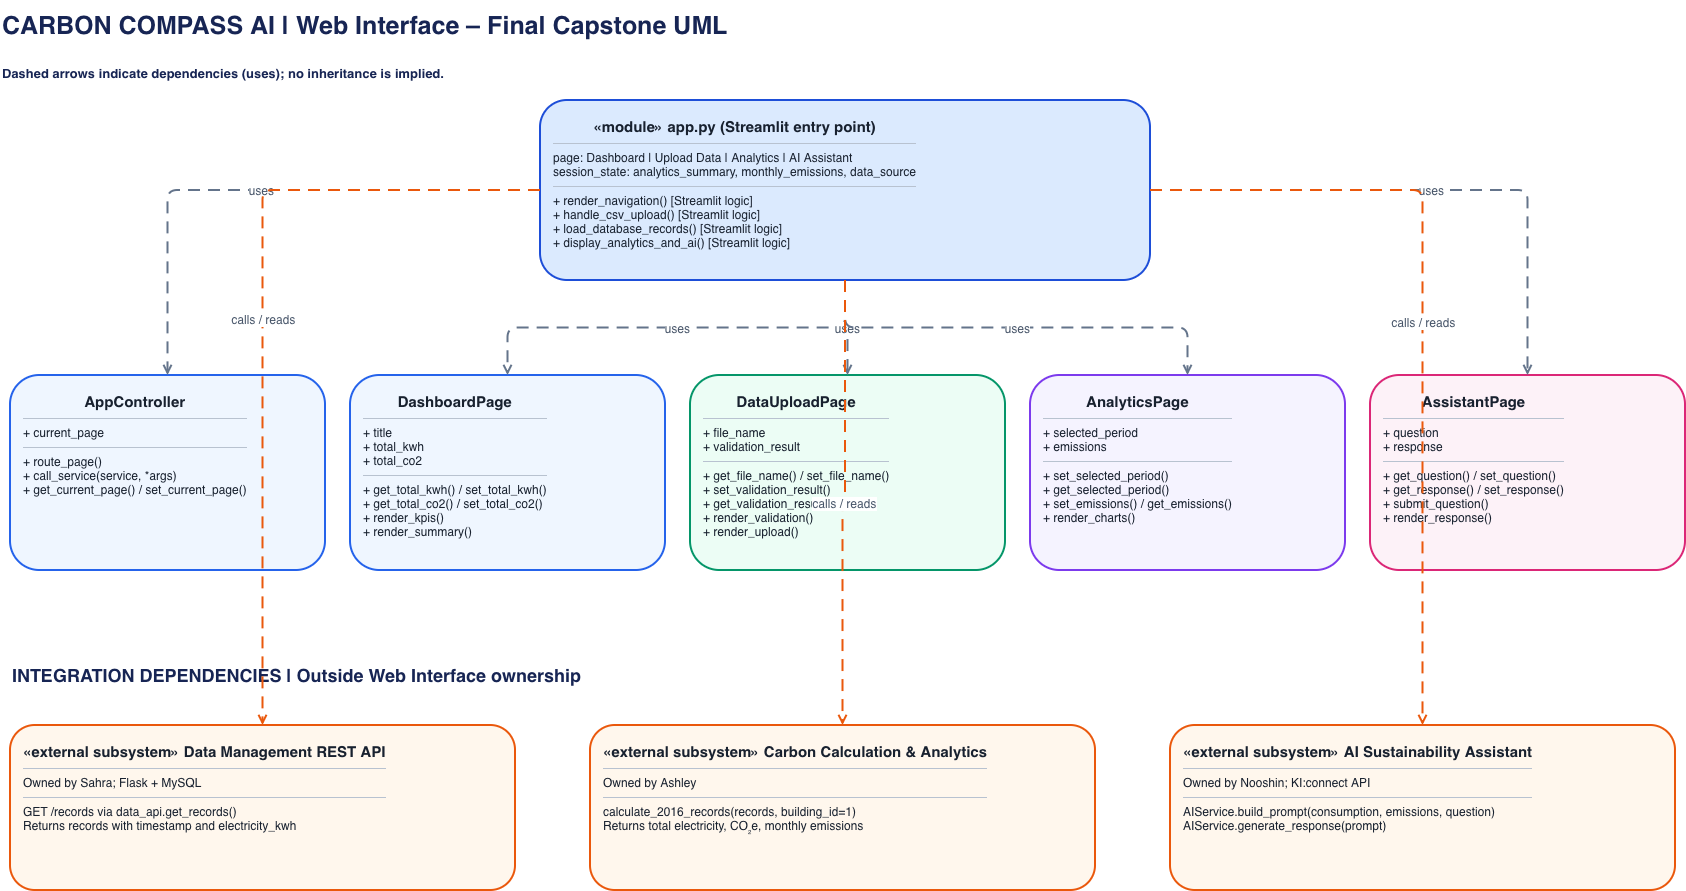

The diagram above was exported from draw.io. Its source (the exported page's mxGraphModel, read from the mxfile embedded in the PNG):
<mxGraphModel dx="964" dy="671" grid="1" gridSize="10" guides="1" tooltips="1" connect="1" arrows="1" fold="1" page="1" pageScale="1" pageWidth="1800" pageHeight="1200" math="0" shadow="0">
  <root>
    <mxCell id="0" />
    <mxCell id="1" parent="0" />
    <mxCell id="title" parent="1" style="text;html=1;align=left;verticalAlign=middle;fontSize=25;fontStyle=1;fontColor=#172554;" value="CARBON COMPASS AI  |  Web Interface – Final Capstone UML" vertex="1">
      <mxGeometry height="50" width="1500" x="55" y="25" as="geometry" />
    </mxCell>
    <mxCell id="legend" parent="1" style="text;html=1;align=left;verticalAlign=middle;fontSize=13;fontStyle=1;fontColor=#172554;" value="Dashed arrows indicate dependencies (uses); no inheritance is implied." vertex="1">
      <mxGeometry height="30" width="1450" x="55" y="83" as="geometry" />
    </mxCell>
    <mxCell id="app" parent="1" style="rounded=1;whiteSpace=wrap;html=1;align=left;verticalAlign=top;spacing=13;fillColor=#DBEAFE;strokeColor=#1D4ED8;strokeWidth=2;fontColor=#18212F;" value="&lt;div style=&quot;font-size:15px;font-weight:bold;text-align:center&quot;&gt;«module» app.py (Streamlit entry point)&lt;/div&gt;&lt;hr style=&quot;border:0;border-top:1px solid #b8c2d0;margin:7px 0&quot;/&gt;&lt;div style=&quot;text-align:left;font-size:12px&quot;&gt;page: Dashboard | Upload Data | Analytics | AI Assistant&lt;br/&gt;session_state: analytics_summary, monthly_emissions, data_source&lt;/div&gt;&lt;hr style=&quot;border:0;border-top:1px solid #b8c2d0;margin:7px 0&quot;/&gt;&lt;div style=&quot;text-align:left;font-size:12px&quot;&gt;+ render_navigation()  [Streamlit logic]&lt;br/&gt;+ handle_csv_upload()  [Streamlit logic]&lt;br/&gt;+ load_database_records()  [Streamlit logic]&lt;br/&gt;+ display_analytics_and_ai()  [Streamlit logic]&lt;/div&gt;" vertex="1">
      <mxGeometry height="180" width="610" x="595" y="125" as="geometry" />
    </mxCell>
    <mxCell id="controller" parent="1" style="rounded=1;whiteSpace=wrap;html=1;align=left;verticalAlign=top;spacing=13;fillColor=#EFF6FF;strokeColor=#2563EB;strokeWidth=2;fontColor=#18212F;" value="&lt;div style=&quot;font-size:15px;font-weight:bold;text-align:center&quot;&gt;AppController&lt;/div&gt;&lt;hr style=&quot;border:0;border-top:1px solid #b8c2d0;margin:7px 0&quot;/&gt;&lt;div style=&quot;text-align:left;font-size:12px&quot;&gt;+ current_page&lt;/div&gt;&lt;hr style=&quot;border:0;border-top:1px solid #b8c2d0;margin:7px 0&quot;/&gt;&lt;div style=&quot;text-align:left;font-size:12px&quot;&gt;+ route_page()&lt;br/&gt;+ call_service(service, *args)&lt;br/&gt;+ get_current_page() / set_current_page()&lt;/div&gt;" vertex="1">
      <mxGeometry height="195" width="315" x="65" y="400" as="geometry" />
    </mxCell>
    <mxCell id="dashboard" parent="1" style="rounded=1;whiteSpace=wrap;html=1;align=left;verticalAlign=top;spacing=13;fillColor=#EFF6FF;strokeColor=#2563EB;strokeWidth=2;fontColor=#18212F;" value="&lt;div style=&quot;font-size:15px;font-weight:bold;text-align:center&quot;&gt;DashboardPage&lt;/div&gt;&lt;hr style=&quot;border:0;border-top:1px solid #b8c2d0;margin:7px 0&quot;/&gt;&lt;div style=&quot;text-align:left;font-size:12px&quot;&gt;+ title&lt;br/&gt;+ total_kwh&lt;br/&gt;+ total_co2&lt;/div&gt;&lt;hr style=&quot;border:0;border-top:1px solid #b8c2d0;margin:7px 0&quot;/&gt;&lt;div style=&quot;text-align:left;font-size:12px&quot;&gt;+ get_total_kwh() / set_total_kwh()&lt;br/&gt;+ get_total_co2() / set_total_co2()&lt;br/&gt;+ render_kpis()&lt;br/&gt;+ render_summary()&lt;/div&gt;" vertex="1">
      <mxGeometry height="195" width="315" x="405" y="400" as="geometry" />
    </mxCell>
    <mxCell id="upload" parent="1" style="rounded=1;whiteSpace=wrap;html=1;align=left;verticalAlign=top;spacing=13;fillColor=#ECFDF5;strokeColor=#059669;strokeWidth=2;fontColor=#18212F;" value="&lt;div style=&quot;font-size:15px;font-weight:bold;text-align:center&quot;&gt;DataUploadPage&lt;/div&gt;&lt;hr style=&quot;border:0;border-top:1px solid #b8c2d0;margin:7px 0&quot;/&gt;&lt;div style=&quot;text-align:left;font-size:12px&quot;&gt;+ file_name&lt;br/&gt;+ validation_result&lt;/div&gt;&lt;hr style=&quot;border:0;border-top:1px solid #b8c2d0;margin:7px 0&quot;/&gt;&lt;div style=&quot;text-align:left;font-size:12px&quot;&gt;+ get_file_name() / set_file_name()&lt;br/&gt;+ set_validation_result()&lt;br/&gt;+ get_validation_result()&lt;br/&gt;+ render_validation()&lt;br/&gt;+ render_upload()&lt;/div&gt;" vertex="1">
      <mxGeometry height="195" width="315" x="745" y="400" as="geometry" />
    </mxCell>
    <mxCell id="analytics" parent="1" style="rounded=1;whiteSpace=wrap;html=1;align=left;verticalAlign=top;spacing=13;fillColor=#F5F3FF;strokeColor=#7C3AED;strokeWidth=2;fontColor=#18212F;" value="&lt;div style=&quot;font-size:15px;font-weight:bold;text-align:center&quot;&gt;AnalyticsPage&lt;/div&gt;&lt;hr style=&quot;border:0;border-top:1px solid #b8c2d0;margin:7px 0&quot;/&gt;&lt;div style=&quot;text-align:left;font-size:12px&quot;&gt;+ selected_period&lt;br/&gt;+ emissions&lt;/div&gt;&lt;hr style=&quot;border:0;border-top:1px solid #b8c2d0;margin:7px 0&quot;/&gt;&lt;div style=&quot;text-align:left;font-size:12px&quot;&gt;+ set_selected_period()&lt;br/&gt;+ get_selected_period()&lt;br/&gt;+ set_emissions() / get_emissions()&lt;br/&gt;+ render_charts()&lt;/div&gt;" vertex="1">
      <mxGeometry height="195" width="315" x="1085" y="400" as="geometry" />
    </mxCell>
    <mxCell id="assistant" parent="1" style="rounded=1;whiteSpace=wrap;html=1;align=left;verticalAlign=top;spacing=13;fillColor=#FDF2F8;strokeColor=#DB2777;strokeWidth=2;fontColor=#18212F;" value="&lt;div style=&quot;font-size:15px;font-weight:bold;text-align:center&quot;&gt;AssistantPage&lt;/div&gt;&lt;hr style=&quot;border:0;border-top:1px solid #b8c2d0;margin:7px 0&quot;/&gt;&lt;div style=&quot;text-align:left;font-size:12px&quot;&gt;+ question&lt;br/&gt;+ response&lt;/div&gt;&lt;hr style=&quot;border:0;border-top:1px solid #b8c2d0;margin:7px 0&quot;/&gt;&lt;div style=&quot;text-align:left;font-size:12px&quot;&gt;+ get_question() / set_question()&lt;br/&gt;+ get_response() / set_response()&lt;br/&gt;+ submit_question()&lt;br/&gt;+ render_response()&lt;/div&gt;" vertex="1">
      <mxGeometry height="195" width="315" x="1425" y="400" as="geometry" />
    </mxCell>
    <mxCell id="deps" parent="1" style="text;html=1;align=left;verticalAlign=middle;fontSize=18;fontStyle=1;fontColor=#172554;" value="INTEGRATION DEPENDENCIES  |  Outside Web Interface ownership" vertex="1">
      <mxGeometry height="40" width="1600" x="65" y="680" as="geometry" />
    </mxCell>
    <mxCell id="dm" parent="1" style="rounded=1;whiteSpace=wrap;html=1;align=left;verticalAlign=top;spacing=13;fillColor=#FFF7ED;strokeColor=#EA580C;strokeWidth=2;fontColor=#18212F;" value="&lt;div style=&quot;font-size:15px;font-weight:bold;text-align:center&quot;&gt;«external subsystem» Data Management REST API&lt;/div&gt;&lt;hr style=&quot;border:0;border-top:1px solid #b8c2d0;margin:7px 0&quot;/&gt;&lt;div style=&quot;text-align:left;font-size:12px&quot;&gt;Owned by Sahra; Flask + MySQL&lt;/div&gt;&lt;hr style=&quot;border:0;border-top:1px solid #b8c2d0;margin:7px 0&quot;/&gt;&lt;div style=&quot;text-align:left;font-size:12px&quot;&gt;GET /records via data_api.get_records()&lt;br/&gt;Returns records with timestamp and electricity_kwh&lt;/div&gt;" vertex="1">
      <mxGeometry height="165" width="505" x="65" y="750" as="geometry" />
    </mxCell>
    <mxCell id="calc" parent="1" style="rounded=1;whiteSpace=wrap;html=1;align=left;verticalAlign=top;spacing=13;fillColor=#FFF7ED;strokeColor=#EA580C;strokeWidth=2;fontColor=#18212F;" value="&lt;div style=&quot;font-size:15px;font-weight:bold;text-align:center&quot;&gt;«external subsystem» Carbon Calculation &amp;amp; Analytics&lt;/div&gt;&lt;hr style=&quot;border:0;border-top:1px solid #b8c2d0;margin:7px 0&quot;/&gt;&lt;div style=&quot;text-align:left;font-size:12px&quot;&gt;Owned by Ashley&lt;/div&gt;&lt;hr style=&quot;border:0;border-top:1px solid #b8c2d0;margin:7px 0&quot;/&gt;&lt;div style=&quot;text-align:left;font-size:12px&quot;&gt;calculate_2016_records(records, building_id=1)&lt;br/&gt;Returns total electricity, CO₂e, monthly emissions&lt;/div&gt;" vertex="1">
      <mxGeometry height="165" width="505" x="645" y="750" as="geometry" />
    </mxCell>
    <mxCell id="ai" parent="1" style="rounded=1;whiteSpace=wrap;html=1;align=left;verticalAlign=top;spacing=13;fillColor=#FFF7ED;strokeColor=#EA580C;strokeWidth=2;fontColor=#18212F;" value="&lt;div style=&quot;font-size:15px;font-weight:bold;text-align:center&quot;&gt;«external subsystem» AI Sustainability Assistant&lt;/div&gt;&lt;hr style=&quot;border:0;border-top:1px solid #b8c2d0;margin:7px 0&quot;/&gt;&lt;div style=&quot;text-align:left;font-size:12px&quot;&gt;Owned by Nooshin; KI:connect API&lt;/div&gt;&lt;hr style=&quot;border:0;border-top:1px solid #b8c2d0;margin:7px 0&quot;/&gt;&lt;div style=&quot;text-align:left;font-size:12px&quot;&gt;AIService.build_prompt(consumption, emissions, question)&lt;br/&gt;AIService.generate_response(prompt)&lt;/div&gt;" vertex="1">
      <mxGeometry height="165" width="505" x="1225" y="750" as="geometry" />
    </mxCell>
    <mxCell id="dep0" edge="1" parent="1" source="app" style="edgeStyle=orthogonalEdgeStyle;rounded=1;orthogonalLoop=1;jettySize=auto;html=1;dashed=1;dashPattern=6 4;endArrow=open;endFill=0;strokeWidth=2;strokeColor=#64748B;fontSize=12;fontColor=#475569;labelBackgroundColor=#FFFFFF;" target="controller" value="uses">
      <mxGeometry relative="1" as="geometry" />
    </mxCell>
    <mxCell id="dep1" edge="1" parent="1" source="app" style="edgeStyle=orthogonalEdgeStyle;rounded=1;orthogonalLoop=1;jettySize=auto;html=1;dashed=1;dashPattern=6 4;endArrow=open;endFill=0;strokeWidth=2;strokeColor=#64748B;fontSize=12;fontColor=#475569;labelBackgroundColor=#FFFFFF;" target="dashboard" value="uses">
      <mxGeometry relative="1" as="geometry" />
    </mxCell>
    <mxCell id="dep2" edge="1" parent="1" source="app" style="edgeStyle=orthogonalEdgeStyle;rounded=1;orthogonalLoop=1;jettySize=auto;html=1;dashed=1;dashPattern=6 4;endArrow=open;endFill=0;strokeWidth=2;strokeColor=#64748B;fontSize=12;fontColor=#475569;labelBackgroundColor=#FFFFFF;" target="upload" value="uses">
      <mxGeometry relative="1" as="geometry" />
    </mxCell>
    <mxCell id="dep3" edge="1" parent="1" source="app" style="edgeStyle=orthogonalEdgeStyle;rounded=1;orthogonalLoop=1;jettySize=auto;html=1;dashed=1;dashPattern=6 4;endArrow=open;endFill=0;strokeWidth=2;strokeColor=#64748B;fontSize=12;fontColor=#475569;labelBackgroundColor=#FFFFFF;" target="analytics" value="uses">
      <mxGeometry relative="1" as="geometry" />
    </mxCell>
    <mxCell id="dep4" edge="1" parent="1" source="app" style="edgeStyle=orthogonalEdgeStyle;rounded=1;orthogonalLoop=1;jettySize=auto;html=1;dashed=1;dashPattern=6 4;endArrow=open;endFill=0;strokeWidth=2;strokeColor=#64748B;fontSize=12;fontColor=#475569;labelBackgroundColor=#FFFFFF;" target="assistant" value="uses">
      <mxGeometry relative="1" as="geometry" />
    </mxCell>
    <mxCell id="ext0" edge="1" parent="1" source="app" style="edgeStyle=orthogonalEdgeStyle;rounded=1;orthogonalLoop=1;jettySize=auto;html=1;dashed=1;dashPattern=6 4;endArrow=open;endFill=0;strokeWidth=2;strokeColor=#EA580C;fontSize=12;fontColor=#475569;labelBackgroundColor=#FFFFFF;" target="dm" value="calls / reads">
      <mxGeometry relative="1" as="geometry" />
    </mxCell>
    <mxCell id="ext1" edge="1" parent="1" source="app" style="edgeStyle=orthogonalEdgeStyle;rounded=1;orthogonalLoop=1;jettySize=auto;html=1;dashed=1;dashPattern=6 4;endArrow=open;endFill=0;strokeWidth=2;strokeColor=#EA580C;fontSize=12;fontColor=#475569;labelBackgroundColor=#FFFFFF;" target="calc" value="calls / reads">
      <mxGeometry relative="1" as="geometry" />
    </mxCell>
    <mxCell id="ext2" edge="1" parent="1" source="app" style="edgeStyle=orthogonalEdgeStyle;rounded=1;orthogonalLoop=1;jettySize=auto;html=1;dashed=1;dashPattern=6 4;endArrow=open;endFill=0;strokeWidth=2;strokeColor=#EA580C;fontSize=12;fontColor=#475569;labelBackgroundColor=#FFFFFF;" target="ai" value="calls / reads">
      <mxGeometry relative="1" as="geometry" />
    </mxCell>
  </root>
</mxGraphModel>